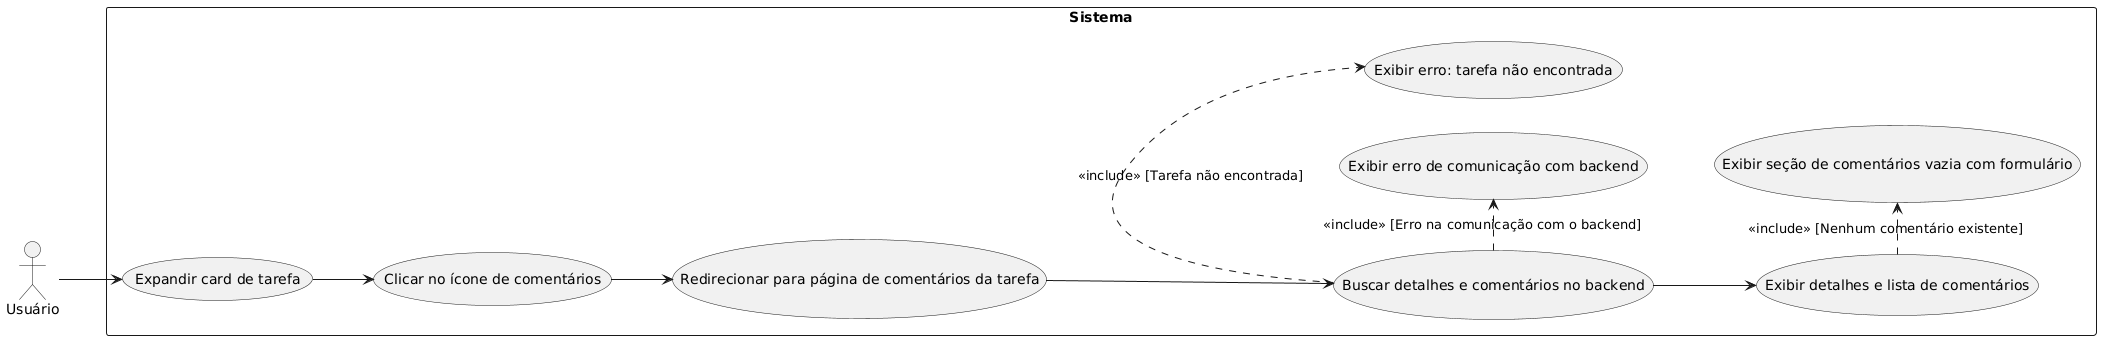

The diagram above was rendered by PlantUML. Its source (embedded in the PNG):
@startuml
left to right direction

actor "Usuário" as Usuario

rectangle "Sistema" {
  usecase "Expandir card de tarefa" as UC1
  usecase "Clicar no ícone de comentários" as UC2
  usecase "Redirecionar para página de comentários da tarefa" as UC3
  usecase "Buscar detalhes e comentários no backend" as UC4
  usecase "Exibir detalhes e lista de comentários" as UC5

  usecase "Exibir erro: tarefa não encontrada" as UCErroTarefa
  usecase "Exibir seção de comentários vazia com formulário" as UCSemComentarios
  usecase "Exibir erro de comunicação com backend" as UCErroBackend
}

Usuario --> UC1
UC1 --> UC2
UC2 --> UC3
UC3 --> UC4
UC4 --> UC5

UC4 .> UCErroTarefa : <<include>> [Tarefa não encontrada]
UC4 .> UCErroBackend : <<include>> [Erro na comunicação com o backend]
UC5 .> UCSemComentarios : <<include>> [Nenhum comentário existente]
@enduml